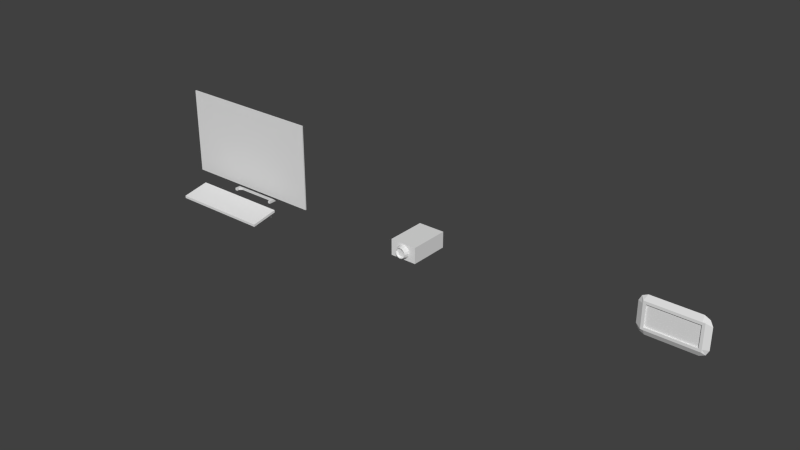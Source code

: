 # Source: digital.blend  (saved by Blender 2.67.0; exported with 4.5.12 LTS)
import bpy
from mathutils import Matrix  # noqa: F401  (used for matrix-valued properties, if any)

bpy.ops.wm.read_factory_settings(use_empty=True)
scene = bpy.context.scene
scene.name = 'Scene'

# ---- collections
col_collection_1 = bpy.data.collections.new('Collection 1'); scene.collection.children.link(col_collection_1)

# ---- world
world_world = bpy.data.worlds.new('World'); scene.world = world_world
world_world.color = (0.05088, 0.05088, 0.05088)
world_world.use_sun_shadow = False
world_world.sun_shadow_jitter_overblur = 0.0
world_world.cycles.sampling_method = 'MANUAL'
world_world.cycles.sample_map_resolution = 256

# ---- meshes
me_cube_002 = bpy.data.meshes.new('Cube.002')
me_cube_002.from_pydata([(-0.05, -0.03, -2.265e-09), (-0.05, 0.03, 2.265e-09), (0.05, 0.03, 2.265e-09), (0.05, -0.03, -2.265e-09), (-0.05, -0.03, 0.15), (-0.05, 0.03, 0.15), (0.05, 0.03, 0.15), (0.05, -0.03, 0.15), (-2.776e-17, -0.025, 0.15), (-0.01, -0.023, 0.15), (-0.018, -0.018, 0.15), (-0.023, -0.01, 0.15), (-0.025, -1.132e-08, 0.15), (-0.023, 0.01, 0.15), (-0.018, 0.018, 0.15), (-0.01, 0.023, 0.15), (-3.886e-17, 0.025, 0.15), (0.01, 0.023, 0.15), (0.018, 0.018, 0.15), (0.023, 0.01, 0.15), (0.025, -1.132e-08, 0.15), (0.023, -0.01, 0.15), (0.018, -0.018, 0.15), (0.01, -0.023, 0.15), (-3.264e-17, -0.02, 0.167), (-0.008, -0.018, 0.167), (-0.014, -0.014, 0.167), (-0.018, -0.008, 0.167), (-0.02, -1.261e-08, 0.167), (-0.018, 0.008, 0.167), (-0.014, 0.014, 0.167), (-0.008, 0.018, 0.167), (-4.152e-17, 0.02, 0.167), (0.008, 0.018, 0.167), (0.014, 0.014, 0.167), (0.018, 0.008, 0.167), (0.02, -1.261e-08, 0.167), (0.018, -0.008, 0.167), (0.014, -0.014, 0.167), (0.008, -0.018, 0.167), (-0.007179, -0.01614, 0.167), (-3.264e-17, -0.01794, 0.167), (-0.01256, -0.01256, 0.167), (-0.01614, -0.007179, 0.167), (-0.01794, -1.261e-08, 0.167), (-0.01614, 0.007179, 0.167), (-0.01256, 0.01256, 0.167), (-0.007179, 0.01614, 0.167), (-4.152e-17, 0.01794, 0.167), (0.007179, 0.01614, 0.167), (0.01256, 0.01256, 0.167), (0.01614, 0.007179, 0.167), (0.01794, -1.261e-08, 0.167), (0.01614, -0.007179, 0.167), (0.01256, -0.01256, 0.167), (0.007179, -0.01614, 0.167), (-0.007179, -0.01614, 0.16), (2.387e-09, -0.01794, 0.16), (-0.01256, -0.01256, 0.16), (-0.01614, -0.007179, 0.16), (-0.01794, -1.283e-08, 0.16), (-0.01614, 0.007179, 0.16), (-0.01256, 0.01256, 0.16), (-0.007179, 0.01614, 0.16), (2.387e-09, 0.01794, 0.16), (0.007179, 0.01614, 0.16), (0.01256, 0.01256, 0.16), (0.01614, 0.007179, 0.16), (0.01794, -1.283e-08, 0.16), (0.01614, -0.007179, 0.16), (0.01256, -0.01256, 0.16), (0.007179, -0.01614, 0.16)], [], [(4, 5, 1, 0), (5, 6, 2, 1), (6, 7, 3, 2), (7, 4, 0, 3), (0, 1, 2, 3), (13, 14, 15, 16, 5, 12), (21, 37, 38, 22), (16, 32, 33, 17), (11, 27, 28, 12), (22, 38, 39, 23), (17, 33, 34, 18), (12, 28, 29, 13), (23, 39, 24, 8), (18, 34, 35, 19), (13, 29, 30, 14), (8, 24, 25, 9), (19, 35, 36, 20), (14, 30, 31, 15), (9, 25, 26, 10), (20, 36, 37, 21), (15, 31, 32, 16), (10, 26, 27, 11), (40, 56, 58, 42), (40, 25, 24, 41), (42, 26, 25, 40), (43, 27, 26, 42), (44, 28, 27, 43), (45, 29, 28, 44), (46, 30, 29, 45), (47, 31, 30, 46), (48, 32, 31, 47), (49, 33, 32, 48), (50, 34, 33, 49), (51, 35, 34, 50), (52, 36, 35, 51), (53, 37, 36, 52), (54, 38, 37, 53), (55, 39, 38, 54), (41, 24, 39, 55), (56, 57, 71, 70, 69, 68, 67, 66, 65, 64, 63, 62, 61, 60, 59, 58), (52, 68, 69, 53), (47, 63, 64, 48), (42, 58, 59, 43), (53, 69, 70, 54), (48, 64, 65, 49), (43, 59, 60, 44), (54, 70, 71, 55), (49, 65, 66, 50), (44, 60, 61, 45), (55, 71, 57, 41), (50, 66, 67, 51), (45, 61, 62, 46), (41, 57, 56, 40), (51, 67, 68, 52), (46, 62, 63, 47), (9, 10, 11, 12, 4, 8), (21, 22, 23, 8, 7, 20), (17, 18, 19, 20, 6, 16), (6, 20, 7), (7, 8, 4), (4, 12, 5), (5, 16, 6)])
me_cube_002.use_remesh_preserve_volume = False
me_cube_002.use_remesh_preserve_attributes = False
me_cube_002.use_mirror_vertex_groups = False
me_cube_002.update()
me_cube = bpy.data.meshes.new('Cube')
me_cube.from_pydata([(-0.11, -0.06, -0.01), (-0.11, 0.06, -0.01), (0.11, 0.06, -0.01), (0.11, -0.06, -0.01), (-0.1, -0.05, -3.775e-09), (-0.1, 0.05, 3.775e-09), (0.1, 0.05, 3.775e-09), (0.1, -0.05, -3.775e-09), (-0.09, 0.05, 3.775e-09), (0.09, 0.05, 3.775e-09), (0.09, 0.07, -0.01), (-0.09, 0.07, -0.01), (0.09, -0.05, -3.775e-09), (-0.09, -0.05, -3.775e-09), (-0.09, -0.07, -0.01), (0.09, -0.07, -0.01), (0.09, 0.04, -0.005), (0.09, -0.04, -0.005), (-0.09, 0.04, -0.005), (-0.09, -0.04, -0.005), (-0.12, -0.04, -0.01), (-0.12, 0.04, -0.01), (-0.1, 0.04, 3.02e-09), (-0.1, -0.04, -3.02e-09), (0.12, 0.04, -0.01), (0.12, -0.04, -0.01), (0.1, -0.04, -3.02e-09), (0.1, 0.04, 3.02e-09), (-0.09, -0.04, -3.02e-09), (-0.09, 0.04, 3.02e-09), (0.09, -0.04, -3.02e-09), (0.09, 0.04, 3.02e-09)], [], [(22, 5, 1, 21), (9, 6, 2, 10), (26, 7, 3, 25), (13, 4, 0, 14), (29, 8, 5, 22), (5, 8, 11, 1), (8, 9, 10, 11), (7, 12, 15, 3), (12, 13, 14, 15), (27, 6, 9, 31), (31, 9, 8, 29), (13, 28, 23, 4), (6, 27, 24, 2), (4, 23, 20, 0), (23, 22, 21, 20), (28, 29, 22, 23), (27, 26, 25, 24), (31, 29, 18, 16), (29, 28, 19, 18), (28, 30, 17, 19), (17, 16, 18, 19), (7, 26, 30, 12), (26, 27, 31, 30), (12, 30, 28, 13), (30, 31, 16, 17)])
_uv = me_cube.uv_layers.new(name='UVMap')
_uv.uv.foreach_set('vector', [0.5849, 0.2629, 0.5473, 0.2182, 0.3849, 0.1965, 0.3849, 0.305, 0.5856, 0.2629, 0.5478, 0.2181, 0.385, 0.1963, 0.385, 0.3051, 0.587, 0.2627, 0.549, 0.2175, 0.3847, 0.1955, 0.3847, 0.3053, 0.586, 0.2627, 0.5481, 0.2177, 0.3846, 0.1958, 0.3846, 0.305, 0.5838, 0.3369, 0.5838, 0.415, 0.4276, 0.415, 0.4276, 0.3369, 0.5498, 0.2158, 0.5858, 0.2614, 0.3849, 0.3052, 0.3849, 0.1956, 0.5699, 0.03312, 0.5699, 0.4725, 0.3824, 0.4725, 0.3824, 0.03312, 0.5505, 0.2158, 0.5865, 0.2614, 0.3854, 0.3053, 0.3854, 0.1956, 0.5699, 0.03312, 0.5699, 0.4725, 0.3824, 0.4725, 0.3824, 0.03312, 0.5838, 0.3369, 0.5838, 0.415, 0.4276, 0.415, 0.4276, 0.3369, 1.0, 0.9834, 1.0, 1.011, 1.667e-05, 1.011, 1.667e-05, 0.9834, 0.5526, 0.3313, 0.5526, 0.3923, 0.4306, 0.3923, 0.4306, 0.3313, 0.5497, 0.2157, 0.5855, 0.261, 0.3855, 0.3047, 0.3855, 0.1956, 0.5493, 0.2158, 0.585, 0.261, 0.3857, 0.3045, 0.3857, 0.1958, 0.5819, 0.4842, 0.5819, 0.01999, 1.02, 0.01999, 1.02, 0.4842, 0.5536, 0.01901, 0.5536, 0.4846, 0.4286, 0.4846, 0.4286, 0.01901, 1.02, 0.01999, 1.02, 0.4842, 0.5819, 0.4842, 0.5819, 0.01999, 0.4876, 0.04526, 0.4876, 0.4569, 0.4598, 0.4569, 0.4598, 0.04526, 0.5223, 0.04526, 0.5223, 0.4569, 0.4598, 0.4569, 0.4598, 0.04526, 0.4598, 0.4569, 0.4598, 0.04526, 0.4876, 0.04526, 0.4876, 0.4569, 1.609, 0.01203, 1.609, 0.998, -0.6092, 0.998, -0.6092, 0.01203, 0.5838, 0.3369, 0.5838, 0.415, 0.4276, 0.415, 0.4276, 0.3369, 0.5536, 0.01901, 0.5536, 0.4846, 0.4286, 0.4846, 0.4286, 0.01901, 1.0, -0.01121, 1.0, 0.01656, 1.667e-05, 0.01656, 1.667e-05, -0.01121, 0.4598, 0.4569, 0.4598, 0.04526, 0.5223, 0.04526, 0.5223, 0.4569])
me_cube.use_remesh_preserve_volume = False
me_cube.use_remesh_preserve_attributes = False
me_cube.use_mirror_vertex_groups = False
me_cube.update()
me_cube_001 = bpy.data.meshes.new('Cube.001')
me_cube_001.from_pydata([(0.2, -0.18, -0.03), (0.2, -0.2, 0.08), (-0.2, -0.19, 0.08), (-0.2, -0.17, -0.03), (0.2, -0.17, -0.03), (0.2, -0.19, 0.08), (0.19, -0.1818, -0.02), (0.18, -0.1818, -0.02), (0.18, -0.1836, -0.01), (0.19, -0.1836, -0.01), (-0.18, -0.1836, -0.01), (2.665e-17, -0.2, 0.08), (-0.18, -0.1818, -0.02), (-0.19, -0.1836, -0.01), (-0.19, -0.1818, -0.02), (-0.2, -0.18, -0.03), (-0.2, -0.2, 0.08), (-0.18, -0.18, -0.03), (0.18, -0.18, -0.03), (0.09, -0.2, -0.1), (0.09, -0.2, -0.11), (0.1, -0.2, -0.11), (0.1, -0.2, -0.1), (0.09, -0.19, -0.1), (0.09, -0.19, -0.11), (0.1, -0.19, -0.11), (0.1, -0.19, -0.1), (0.19, -0.183, -0.02), (0.18, -0.183, -0.02), (0.18, -0.184, -0.017), (0.19, -0.184, -0.017), (0.19, -0.2, -0.02), (0.18, -0.2, -0.02), (0.18, -0.2, -0.019), (0.19, -0.2, -0.019), (0.02, -0.19, -0.12), (0.08, -0.19, -0.12), (0.08, -0.2, -0.12), (0.04, -0.2, -0.16), (0.04, -0.19, -0.16), (0.05, -0.19, -0.17), (0.05, -0.2, -0.17), (-0.19, -0.183, -0.02), (-0.19, -0.184, -0.017), (-0.18, -0.183, -0.02), (-0.18, -0.184, -0.017), (0.07, -0.2, -0.17), (0.07, -0.19, -0.17), (0.1, -0.19, -0.14), (0.1, -0.2, -0.14), (-0.18, -0.2, -0.019), (-0.18, -0.2, -0.02), (-0.19, -0.2, -0.019), (-0.19, -0.2, -0.02), (0.02, -0.2, -0.16), (-0.09, -0.19, -0.1), (-0.09, -0.19, -0.11), (-0.1, -0.19, -0.11), (-0.1, -0.19, -0.1), (-0.09, -0.2, -0.1), (-0.09, -0.2, -0.11), (-0.1, -0.2, -0.11), (-0.1, -0.2, -0.1), (-0.02, -0.19, -0.12), (-0.02, -0.2, -0.12), (-0.08, -0.2, -0.12), (-0.08, -0.19, -0.12), (-0.04, -0.19, -0.16), (-0.04, -0.2, -0.16), (-0.05, -0.2, -0.17), (-0.05, -0.19, -0.17), (-0.07, -0.19, -0.17), (-0.07, -0.2, -0.17), (-0.1, -0.2, -0.14), (-0.1, -0.19, -0.14), (-0.02, -0.19, -0.16), (-0.02, -0.2, -0.16), (0.02, -0.2, -0.12), (0.02, -0.19, -0.16), (7.55e-17, -0.19, -0.15), (6.661e-17, -0.15, -0.15), (0.004, -0.19, -0.149), (0.004, -0.15, -0.149), (0.007, -0.19, -0.147), (0.007, -0.15, -0.147), (0.009, -0.19, -0.144), (0.009, -0.15, -0.144), (0.01, -0.19, -0.14), (0.01, -0.15, -0.14), (0.009, -0.19, -0.136), (0.009, -0.15, -0.136), (0.007, -0.19, -0.133), (0.007, -0.15, -0.133), (0.004, -0.19, -0.131), (0.004, -0.15, -0.131), (7.105e-17, -0.19, -0.13), (-0.004, -0.19, -0.131), (-0.004, -0.15, -0.131), (-0.007, -0.19, -0.133), (-0.007, -0.15, -0.133), (-0.009, -0.19, -0.136), (-0.009, -0.15, -0.136), (-0.01, -0.19, -0.14), (-0.01, -0.15, -0.14), (-0.009, -0.19, -0.144), (-0.009, -0.15, -0.144), (-0.007, -0.19, -0.147), (-0.007, -0.15, -0.147), (-0.004, -0.19, -0.149), (-0.004, -0.15, -0.149), (-0.3, -0.165, -0.1), (0.01157, -0.1242, -0.1429), (0.01487, -0.1282, -0.14), (0.01653, -0.1336, -0.1363), (0.01487, -0.1391, -0.1325), (0.01157, -0.1431, -0.1296), (0.006611, -0.1458, -0.1277), (-0.006611, -0.1458, -0.1277), (-0.01157, -0.1431, -0.1296), (-0.01487, -0.1391, -0.1325), (-0.01653, -0.1336, -0.1363), (-0.01487, -0.1282, -0.14), (-0.01157, -0.1242, -0.1429), (-0.006611, -0.1215, -0.1448), (1.165e-13, -0.1472, -0.1268), (-2.559e-11, -0.148, -0.1287), (-0.3, -0.165, -0.105), (0.3, -0.165, -0.105), (0.3, -0.165, -0.1), (-0.3, 0.185, -0.1), (-0.3, 0.185, -0.105), (0.3, 0.185, -0.105), (0.3, 0.185, -0.1), (6.276e-17, -0.15, -0.13), (-0.005172, -0.1306, -0.146), (-0.009051, -0.1325, -0.1442), (-0.01164, -0.1352, -0.1415), (-0.01293, -0.1389, -0.1378), (-0.01164, -0.1425, -0.1342), (-0.009051, -0.1453, -0.1314), (-0.005172, -0.1471, -0.1296), (0.005172, -0.1471, -0.1296), (0.009051, -0.1453, -0.1314), (0.01164, -0.1425, -0.1342), (0.01293, -0.1389, -0.1378), (0.01164, -0.1352, -0.1415), (0.009051, -0.1325, -0.1442), (0.005172, -0.1306, -0.146), (-2.559e-11, -0.1297, -0.147), (0.006611, -0.1215, -0.1448), (1.165e-13, -0.1201, -0.1457), (0.01407, -0.1161, -0.1392), (0.01808, -0.1216, -0.1367), (0.02009, -0.1288, -0.1333), (0.01808, -0.1361, -0.1299), (0.01407, -0.1416, -0.1273), (0.008037, -0.1452, -0.1256), (-0.008037, -0.1452, -0.1256), (-0.01407, -0.1416, -0.1273), (-0.01808, -0.1361, -0.1299), (-0.02009, -0.1288, -0.1333), (-0.01808, -0.1216, -0.1367), (-0.01407, -0.1161, -0.1392), (-0.008037, -0.1125, -0.1409), (1.27e-11, -0.1471, -0.1248), (0.008037, -0.1125, -0.1409), (1.27e-11, -0.1106, -0.1418), (0.01672, -0.108, -0.1335), (0.02149, -0.1149, -0.1317), (0.02388, -0.1241, -0.1292), (0.02149, -0.1334, -0.1267), (0.01672, -0.1403, -0.1249), (0.009553, -0.1449, -0.1236), (-0.009553, -0.1449, -0.1236), (-0.01672, -0.1403, -0.1249), (-0.02149, -0.1334, -0.1267), (-0.02388, -0.1241, -0.1292), (-0.02149, -0.1149, -0.1317), (-0.01672, -0.108, -0.1335), (-0.009553, -0.1034, -0.1348), (3.968e-12, -0.1472, -0.123), (0.009553, -0.1034, -0.1348), (3.968e-12, -0.1011, -0.1354), (0.01872, -0.1028, -0.1291), (0.02407, -0.1107, -0.1277), (0.02674, -0.1212, -0.1259), (0.02407, -0.1317, -0.124), (0.01872, -0.1396, -0.1226), (0.0107, -0.1449, -0.1217), (-0.0107, -0.1449, -0.1217), (-0.01872, -0.1396, -0.1226), (-0.02407, -0.1317, -0.124), (-0.02674, -0.1212, -0.1259), (-0.02407, -0.1107, -0.1277), (-0.01872, -0.1028, -0.1291), (-0.0107, -0.0975, -0.13), (-9.535e-12, -0.1475, -0.1212), (0.0107, -0.0975, -0.13), (-9.535e-12, -0.09486, -0.1305), (0.02337, -0.1011, -0.1306), (0.03004, -0.1109, -0.1288), (0.03338, -0.1241, -0.1265), (0.02704, -0.1328, -0.1231), (0.02337, -0.1442, -0.121), (0.01335, -0.1508, -0.1199), (-0.01335, -0.1508, -0.1199), (-0.02337, -0.1442, -0.121), (-0.02704, -0.1328, -0.1231), (-0.03338, -0.1241, -0.1265), (-0.03004, -0.1109, -0.1288), (-0.02337, -0.1011, -0.1306), (-0.01335, -0.09451, -0.1317), (1.714e-11, -0.1541, -0.1193), (0.01335, -0.09451, -0.1317), (1.6e-11, -0.09138, -0.1304), (-0.06089, -0.1347, -0.1227), (0.06089, -0.1347, -0.1227), (0.0548, -0.1108, -0.1269), (0.04262, -0.09276, -0.1301), (-0.0548, -0.1108, -0.1269), (-0.04262, -0.09276, -0.1301), (-0.02436, -0.08077, -0.1322), (0.02436, -0.08077, -0.1322)], [], [(17, 3, 18), (2, 3, 15, 16), (4, 5, 1, 0), (18, 3, 4), (18, 4, 0), (5, 4, 3, 2), (5, 2, 16, 11, 1), (3, 17, 15), (8, 11, 10), (9, 1, 8), (8, 1, 11), (11, 16, 10), (16, 13, 10), (17, 12, 14, 15), (14, 13, 16, 15), (13, 14, 42, 43), (12, 7, 8, 10), (6, 9, 30, 27), (6, 7, 18, 0), (9, 6, 0, 1), (18, 7, 12, 17), (23, 24, 20, 19), (24, 25, 21, 20), (25, 26, 22, 21), (26, 23, 19, 22), (19, 20, 21, 22), (26, 25, 24, 23), (27, 30, 34, 31), (9, 8, 29, 30), (7, 6, 27, 28), (8, 7, 28, 29), (34, 33, 32, 31), (28, 27, 31, 32), (29, 28, 32, 33), (30, 29, 33, 34), (10, 13, 43, 45), (51, 50, 52, 53), (45, 43, 52, 50), (14, 12, 44, 42), (12, 10, 45, 44), (43, 42, 53, 52), (44, 45, 50, 51), (42, 44, 51, 53), (24, 20, 37, 36), (25, 21, 49, 48), (48, 49, 46, 47), (47, 46, 41, 40), (40, 41, 38, 39), (25, 48, 36, 24), (20, 37, 49, 21), (47, 35, 36, 48), (40, 35, 47), (39, 35, 40), (59, 60, 56, 55), (60, 61, 57, 56), (61, 62, 58, 57), (62, 59, 55, 58), (55, 56, 57, 58), (62, 61, 60, 59), (60, 56, 66, 65), (65, 66, 63, 64), (61, 57, 74, 73), (73, 74, 71, 72), (72, 71, 70, 69), (69, 70, 67, 68), (68, 67, 75, 76), (61, 73, 65, 60), (56, 66, 74, 57), (72, 64, 65, 73), (74, 66, 63, 71), (69, 64, 72), (68, 64, 69), (63, 67, 70), (71, 63, 70), (76, 64, 68), (67, 63, 75), (36, 37, 77, 35), (39, 38, 54, 78), (49, 37, 77, 46), (77, 38, 41), (46, 77, 41), (95, 63, 35), (38, 77, 54), (63, 95, 96, 98, 100, 102), (76, 75, 78, 54), (64, 76, 54, 77), (64, 63, 35, 77), (79, 80, 82, 81), (81, 82, 84, 83), (83, 84, 86, 85), (85, 86, 88, 87), (87, 88, 90, 89), (89, 90, 92, 91), (91, 92, 94, 93), (96, 97, 99, 98), (98, 99, 101, 100), (100, 101, 103, 102), (102, 103, 105, 104), (104, 105, 107, 106), (35, 87, 89, 91, 93, 95), (106, 107, 109, 108), (78, 87, 35), (102, 75, 63), (78, 79, 81, 83, 85, 87), (78, 35, 39), (108, 109, 80, 79), (75, 102, 104, 106, 108, 79), (79, 78, 75), (131, 132, 128, 127), (135, 136, 121, 122), (141, 142, 115, 116), (134, 135, 122, 123), (139, 140, 117, 118), (145, 146, 111, 112), (147, 148, 150, 149), (148, 134, 123, 150), (138, 139, 118, 119), (144, 145, 112, 113), (129, 130, 126, 110), (146, 147, 149, 111), (125, 141, 116, 124), (137, 138, 119, 120), (143, 144, 113, 114), (140, 125, 124, 117), (132, 129, 110, 128), (110, 126, 127, 128), (132, 131, 130, 129), (136, 137, 120, 121), (142, 143, 114, 115), (84, 82, 147, 146), (99, 97, 140, 139), (133, 94, 141, 125), (94, 92, 142, 141), (109, 107, 135, 134), (90, 88, 144, 143), (105, 103, 137, 136), (86, 84, 146, 145), (101, 99, 139, 138), (92, 90, 143, 142), (97, 133, 125, 140), (82, 80, 148, 147), (93, 94, 133, 95), (95, 133, 97, 96), (107, 105, 136, 135), (80, 109, 134, 148), (88, 86, 145, 144), (103, 101, 138, 137), (124, 116, 156, 164), (120, 119, 159, 160), (114, 113, 153, 154), (121, 120, 160, 161), (115, 114, 154, 155), (149, 150, 166, 165), (122, 121, 161, 162), (116, 115, 155, 156), (111, 149, 165, 151), (123, 122, 162, 163), (118, 117, 157, 158), (112, 111, 151, 152), (150, 123, 163, 166), (119, 118, 158, 159), (117, 124, 164, 157), (113, 112, 152, 153), (161, 160, 176, 177), (155, 154, 170, 171), (165, 166, 182, 181), (162, 161, 177, 178), (156, 155, 171, 172), (151, 165, 181, 167), (163, 162, 178, 179), (158, 157, 173, 174), (152, 151, 167, 168), (166, 163, 179, 182), (159, 158, 174, 175), (153, 152, 168, 169), (164, 156, 172, 180), (160, 159, 175, 176), (154, 153, 169, 170), (157, 164, 180, 173), (173, 180, 196, 189), (177, 176, 192, 193), (171, 170, 186, 187), (181, 182, 198, 197), (178, 177, 193, 194), (172, 171, 187, 188), (167, 181, 197, 183), (179, 178, 194, 195), (174, 173, 189, 190), (168, 167, 183, 184), (182, 179, 195, 198), (175, 174, 190, 191), (169, 168, 184, 185), (180, 172, 188, 196), (176, 175, 191, 192), (170, 169, 185, 186), (186, 185, 201, 202), (189, 196, 212, 205), (193, 192, 208, 209), (187, 186, 202, 203), (197, 198, 214, 213), (194, 193, 209, 210), (188, 187, 203, 204), (183, 197, 213, 199), (195, 194, 210, 211), (190, 189, 205, 206), (184, 183, 199, 200), (198, 195, 211, 214), (191, 190, 206, 207), (185, 184, 200, 201), (196, 188, 204, 212), (192, 191, 207, 208), (211, 210, 220, 221), (209, 208, 215, 219), (201, 200, 217, 216), (200, 199, 218, 217), (210, 209, 219, 220), (199, 213, 222, 218), (222, 131, 127, 216, 217, 218), (221, 130, 131, 222), (222, 213, 214, 211, 221), (130, 221, 220, 219, 215, 126), (208, 207, 206, 215), (206, 126, 215), (203, 127, 126, 206, 205, 212, 204), (203, 202, 201, 216), (127, 203, 216)])
me_cube_001.use_remesh_preserve_volume = False
me_cube_001.use_remesh_preserve_attributes = False
me_cube_001.use_mirror_vertex_groups = False
me_cube_001.update()

# ---- objects
ob_interface_camera = bpy.data.objects.new('interface_camera', me_cube_002)
ob_interfaces_terminal = bpy.data.objects.new('interfaces_terminal', me_cube)
ob_interfaces_pc = bpy.data.objects.new('interfaces_pc', me_cube_001)

# ---- transforms, parenting, visibility, modifiers, constraints
ob_interface_camera.location = (0.0, 0.0, 0.0)
ob_interface_camera.rotation_euler = (1.571, 2.22e-16, 2.22e-16)
ob_interface_camera.lineart.crease_threshold = 0.0
ob_interfaces_terminal.location = (0.9, 0.0, 0.0)
ob_interfaces_terminal.rotation_euler = (1.571, 2.22e-16, 2.22e-16)
ob_interfaces_terminal.lineart.crease_threshold = 0.0
ob_interfaces_pc.location = (-1.0, 0.0, 0.0)
ob_interfaces_pc.rotation_euler = (1.571, 2.22e-16, 2.22e-16)
ob_interfaces_pc.lineart.crease_threshold = 0.0

# ---- collection membership
col_collection_1.objects.link(ob_interface_camera)
col_collection_1.objects.link(ob_interfaces_terminal)
col_collection_1.objects.link(ob_interfaces_pc)

# ---- scene / render settings (as saved in the file)
scene.frame_start = 1; scene.frame_end = 250; scene.frame_set(1)
scene.render.engine = 'BLENDER_EEVEE_NEXT'
scene.render.image_settings.color_mode = 'RGB'
scene.render.image_settings.compression = 90
scene.render.resolution_percentage = 50
scene.render.dither_intensity = 0.0
scene.cycles.use_denoising = False
scene.cycles.samples = 10
scene.cycles.sampling_pattern = 'TABULATED_SOBOL'
scene.cycles.light_sampling_threshold = 0.0
scene.cycles.use_adaptive_sampling = False
scene.cycles.use_light_tree = False
scene.cycles.blur_glossy = 0.0
scene.cycles.volume_bounces = 1
scene.cycles.pixel_filter_type = 'GAUSSIAN'
scene.cycles.sample_clamp_indirect = 0.0
scene.view_settings.view_transform = 'Standard'
bpy.context.view_layer.update()

# ---- added for rendering (the .blend has no active camera and no usable light): camera, sun
cam_auto = bpy.data.cameras.new('AutoCamera')
cam_auto.lens = 50.0
cam_auto.sensor_width = 36.0
cam_auto.clip_end = 1000.0
ob_auto_camera = bpy.data.objects.new('AutoCamera', cam_auto)
scene.collection.objects.link(ob_auto_camera)
ob_auto_camera.location = (2.0581, -2.63622, 1.75098)
ob_auto_camera.rotation_euler = (1.09748, -7.21219e-08, 0.694738)
scene.camera = ob_auto_camera
light_auto_sun = bpy.data.lights.new('AutoSun', 'SUN')
light_auto_sun.energy = 3.0
light_auto_sun.angle = 0.0523599
ob_auto_sun = bpy.data.objects.new('AutoSun', light_auto_sun)
scene.collection.objects.link(ob_auto_sun)
ob_auto_sun.rotation_euler = (0.872665, 0.174533, 0.523599)
bpy.context.view_layer.update()
